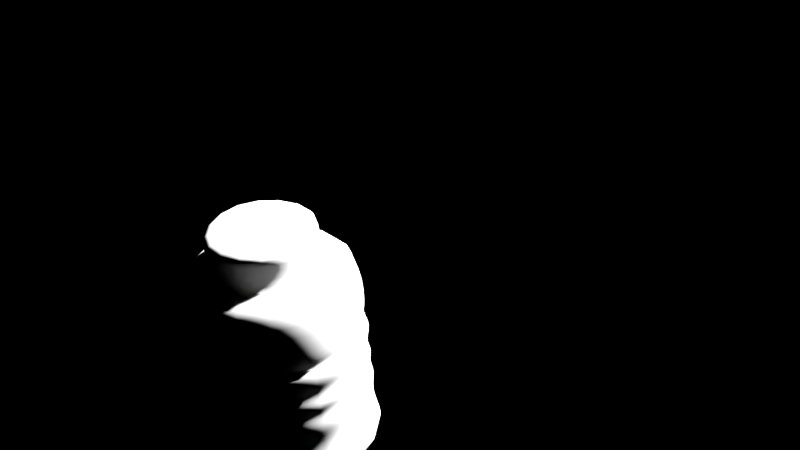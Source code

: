 # Source: lamp1.blend  (saved by Blender 2.70.0; exported with 4.5.12 LTS)
import bpy
from mathutils import Matrix  # noqa: F401  (used for matrix-valued properties, if any)

bpy.ops.wm.read_factory_settings(use_empty=True)
scene = bpy.context.scene
scene.name = 'Scene'

# ---- collections
col_collection_1 = bpy.data.collections.new('Collection 1'); scene.collection.children.link(col_collection_1)

# ---- materials (node trees are filled in below, after node groups)
mat_material = bpy.data.materials.new('Material')
mat_material.alpha_threshold = 0.0
mat_material.roughness = 0.5
mat_material.line_color = (0.0, 0.0, 0.0, 1.0)

# ---- material node trees

# ---- world
world_world = bpy.data.worlds.new('World'); scene.world = world_world
world_world.use_nodes = True; world_world.node_tree.nodes.clear()
_N = world_world.node_tree.nodes; _L = world_world.node_tree.links
n0 = _N.new('ShaderNodeOutputWorld'); n0.name = 'World Output'; n0.location = (300, 300)
n0.width = 120
n1 = _N.new('ShaderNodeBackground'); n1.name = 'Background'; n1.location = (10, 300)
n1.width = 150
n2 = _N.new('ShaderNodeRGB'); n2.name = 'RGB'; n2.location = (-180, 300)
n2.outputs[0].default_value = (0.0, 0.0, 0.0, 1.0)
_L.new(n1.outputs[0], n0.inputs[0])
_L.new(n2.outputs[0], n1.inputs[0])
n0.is_active_output = True
world_world.color = (0.0, 0.0, 0.0)
world_world.use_sun_shadow = False
world_world.sun_shadow_jitter_overblur = 0.0
world_world.cycles.sampling_method = 'MANUAL'
world_world.cycles.sample_map_resolution = 256

# ---- cameras
cam_camera_002 = bpy.data.cameras.new('Camera.002')
cam_camera_002.passepartout_alpha = 0.7881
cam_camera_002.clip_end = 497.7
cam_camera_002.lens = 91.09
cam_camera_002.sensor_width = 32.0
cam_camera_002.sensor_height = 18.0
cam_camera_002.show_limits = True
cam_camera_002.dof.focus_distance = 3.0
cam_camera_002.dof.aperture_fstop = 128.0

# ---- meshes
me_cube = bpy.data.meshes.new('Cube')
me_cube.from_pydata([(-1.238, -1.238, -1.279), (-1.238, 1.238, -1.279), (1.238, 1.238, -1.279), (1.238, -1.238, -1.279), (-1.238, -1.238, 1.358), (-1.238, 1.238, 1.358), (1.238, 1.238, 1.358), (1.238, -1.238, 1.358), (-1.238, -1.238, -0.4273), (1.16, -1.16, 0.4577), (1.16, 1.16, 0.4577), (-1.238, 1.238, -0.4273), (-1.16, -1.16, 0.4577), (1.238, 1.238, -0.4273), (-1.16, 1.16, 0.4577), (1.238, -1.238, -0.4273), (-1.238, -1.238, 0.555), (-1.238, -1.238, 0.3603), (-1.238, 1.238, 0.3603), (-1.238, 1.238, 0.555), (1.238, 1.238, 0.3603), (1.238, 1.238, 0.555), (1.238, -1.238, 0.3603), (1.238, -1.238, 0.555), (1.17, -1.17, -0.2611), (1.238, -1.238, -0.1122), (1.17, -1.17, 0.03662), (1.238, -1.238, 0.2028), (-1.238, -1.238, 0.2028), (-1.17, -1.17, 0.03662), (-1.238, -1.238, -0.1122), (-1.17, -1.17, -0.2611), (-1.238, 1.238, 0.2028), (-1.17, 1.17, 0.03662), (-1.238, 1.238, -0.1122), (-1.17, 1.17, -0.2611), (1.238, 1.238, 0.2028), (1.17, 1.17, 0.03662), (1.238, 1.238, -0.1122), (1.17, 1.17, -0.2611), (-0.7633, 0.7633, -1.279), (-0.7633, -0.7633, -1.279), (0.7633, 0.7633, -1.279), (0.7633, -0.7633, -1.279), (-0.7633, 0.7633, -1.984), (-0.7633, -0.7633, -1.984), (0.7633, 0.7633, -1.984), (0.7633, -0.7633, -1.984), (0.7633, -0.7633, -1.872), (-0.7633, -0.7633, -1.872), (0.7633, 0.7633, -1.872), (-0.7633, 0.7633, -1.872), (-0.7643, -0.7643, 1.358), (-0.7643, 0.7643, 1.358), (0.7643, 0.7643, 1.358), (0.7643, -0.7643, 1.358), (-0.759, -0.7643, 1.94), (-0.759, 0.7643, 1.94), (0.7695, 0.7643, 1.94), (0.7695, -0.7643, 1.94), (-0.7643, -0.7643, 1.817), (0.7643, -0.7643, 1.817), (0.7643, 0.7643, 1.817), (-0.7643, 0.7643, 1.817), (-1.152, 1.152, -0.7114), (-1.238, 1.238, -0.9954), (1.152, 1.152, -0.7114), (1.238, 1.238, -0.9954), (1.152, -1.152, -0.7114), (1.238, -1.238, -0.9954), (-1.152, -1.152, -0.7114), (-1.238, -1.238, -0.9954), (-0.5398, 0.5398, -1.984), (-0.5398, -0.5398, -1.984), (0.5398, 0.5398, -1.984), (0.5398, -0.5398, -1.984), (-0.5398, 0.5398, -1.409), (-0.5398, -0.5398, -1.409), (0.5398, 0.5398, -1.409), (0.5398, -0.5398, -1.409)], [], [(71, 65, 1, 0), (65, 67, 2, 1), (67, 69, 3, 2), (69, 71, 0, 3), (48, 49, 45, 47), (60, 61, 59, 56), (24, 31, 8, 15), (7, 4, 16, 23), (35, 39, 13, 11), (6, 7, 23, 21), (39, 24, 15, 13), (18, 17, 12, 14), (5, 6, 21, 19), (31, 35, 11, 8), (14, 12, 16, 19), (10, 14, 19, 21), (9, 10, 21, 23), (12, 9, 23, 16), (4, 5, 19, 16), (20, 18, 14, 10), (22, 20, 10, 9), (17, 22, 9, 12), (22, 17, 28, 27), (27, 28, 29, 26), (26, 29, 30, 25), (25, 30, 31, 24), (18, 20, 36, 32), (32, 36, 37, 33), (33, 37, 38, 34), (34, 38, 39, 35), (20, 22, 27, 36), (36, 27, 26, 37), (37, 26, 25, 38), (38, 25, 24, 39), (17, 18, 32, 28), (28, 32, 33, 29), (29, 33, 34, 30), (30, 34, 35, 31), (40, 41, 0, 1), (42, 40, 1, 2), (43, 42, 2, 3), (41, 43, 3, 0), (75, 73, 77, 79), (50, 48, 47, 46), (51, 50, 46, 44), (49, 51, 44, 45), (43, 41, 49, 48), (42, 43, 48, 50), (40, 42, 50, 51), (41, 40, 51, 49), (52, 53, 5, 4), (53, 54, 6, 5), (54, 55, 7, 6), (55, 52, 4, 7), (59, 58, 57, 56), (61, 62, 58, 59), (62, 63, 57, 58), (63, 60, 56, 57), (52, 55, 61, 60), (55, 54, 62, 61), (54, 53, 63, 62), (53, 52, 60, 63), (8, 11, 64, 70), (70, 64, 65, 71), (11, 13, 66, 64), (64, 66, 67, 65), (13, 15, 68, 66), (66, 68, 69, 67), (15, 8, 70, 68), (68, 70, 71, 69), (72, 73, 45, 44), (74, 72, 44, 46), (75, 74, 46, 47), (73, 75, 47, 45), (77, 76, 78, 79), (74, 75, 79, 78), (72, 74, 78, 76), (73, 72, 76, 77)])
me_cube.polygons.foreach_set('use_smooth', [True] * 78)
_uv = me_cube.uv_layers.new(name='UVMap')
_uv.uv.foreach_set('vector', [0.21, 0.2781, 0.7728, 0.2781, 0.7728, 0.2135, 0.21, 0.2135, 0.1955, 0.3097, 0.7754, 0.3097, 0.7754, 0.2432, 0.1955, 0.2432, 0.7728, 0.2781, 0.21, 0.2781, 0.21, 0.2135, 0.7728, 0.2135, 0.7754, 0.3097, 0.1955, 0.3097, 0.1955, 0.2432, 0.7754, 0.2432, 0.6642, 0.1045, 0.3068, 0.1045, 0.3068, 0.07821, 0.6642, 0.07821, 0.07145, 0.6981, 0.2813, 0.6981, 0.282, 0.6981, 0.07217, 0.6981, 0.7595, 0.4817, 0.2115, 0.4817, 0.1955, 0.4428, 0.7754, 0.4428, 0.7754, 0.8609, 0.1955, 0.8609, 0.1955, 0.6728, 0.7754, 0.6728, 0.2115, 0.4817, 0.7595, 0.4817, 0.7754, 0.4428, 0.1955, 0.4428, 0.7728, 0.8129, 0.21, 0.8129, 0.21, 0.6304, 0.7728, 0.6304, 0.7574, 0.4449, 0.2255, 0.4449, 0.21, 0.4072, 0.7728, 0.4072, 0.7728, 0.5861, 0.21, 0.5861, 0.2277, 0.6083, 0.7551, 0.6083, 0.4867, 0.1941, 1.077, 0.1941, 1.077, 0.002678, 0.4867, 0.002678, 0.2255, 0.4449, 0.7574, 0.4449, 0.7728, 0.4072, 0.21, 0.4072, 0.7551, 0.6083, 0.2277, 0.6083, 0.21, 0.6304, 0.7728, 0.6304, 0.7572, 0.65, 0.2138, 0.65, 0.1955, 0.6728, 0.7754, 0.6728, 0.2277, 0.6083, 0.7551, 0.6083, 0.7728, 0.6304, 0.21, 0.6304, 0.2138, 0.65, 0.7572, 0.65, 0.7754, 0.6728, 0.1955, 0.6728, 0.21, 0.8129, 0.7728, 0.8129, 0.7728, 0.6304, 0.21, 0.6304, 0.7754, 0.6272, 0.1955, 0.6272, 0.2138, 0.65, 0.7572, 0.65, 0.21, 0.5861, 0.7728, 0.5861, 0.7551, 0.6083, 0.2277, 0.6083, 0.1955, 0.6272, 0.7754, 0.6272, 0.7572, 0.65, 0.2138, 0.65, 0.7754, 0.6272, 0.1955, 0.6272, 0.1955, 0.5903, 0.7754, 0.5903, 0.7754, 0.5903, 0.1955, 0.5903, 0.2115, 0.5514, 0.7595, 0.5514, 0.7595, 0.5514, 0.2115, 0.5514, 0.1955, 0.5165, 0.7754, 0.5165, 0.7754, 0.5165, 0.1955, 0.5165, 0.2115, 0.4817, 0.7595, 0.4817, 0.1955, 0.6272, 0.7754, 0.6272, 0.7754, 0.5903, 0.1955, 0.5903, 0.1955, 0.5903, 0.7754, 0.5903, 0.7595, 0.5514, 0.2115, 0.5514, 0.2115, 0.5514, 0.7595, 0.5514, 0.7754, 0.5165, 0.1955, 0.5165, 0.1955, 0.5165, 0.7754, 0.5165, 0.7595, 0.4817, 0.2115, 0.4817, 0.7728, 0.5861, 0.21, 0.5861, 0.21, 0.5504, 0.7728, 0.5504, 0.7728, 0.5504, 0.21, 0.5504, 0.2255, 0.5126, 0.7574, 0.5126, 0.7574, 0.5126, 0.2255, 0.5126, 0.21, 0.4788, 0.7728, 0.4788, 0.7728, 0.4788, 0.21, 0.4788, 0.2255, 0.4449, 0.7574, 0.4449, 0.21, 0.5861, 0.7728, 0.5861, 0.7728, 0.5504, 0.21, 0.5504, 0.21, 0.5504, 0.7728, 0.5504, 0.7574, 0.5126, 0.2255, 0.5126, 0.2255, 0.5126, 0.7574, 0.5126, 0.7728, 0.4788, 0.21, 0.4788, 0.21, 0.4788, 0.7728, 0.4788, 0.7574, 0.4449, 0.2255, 0.4449, 0.6649, 0.2135, 0.318, 0.2135, 0.21, 0.2135, 0.7728, 0.2135, 0.6642, 0.2432, 0.3068, 0.2432, 0.1955, 0.2432, 0.7754, 0.2432, 0.318, 0.2135, 0.6649, 0.2135, 0.7728, 0.2135, 0.21, 0.2135, 0.3068, 0.2432, 0.6642, 0.2432, 0.7754, 0.2432, 0.1955, 0.2432, 0.6119, 0.07821, 0.3591, 0.07821, 0.3591, 0.2129, 0.6119, 0.2129, 0.6649, 0.07889, 0.318, 0.07889, 0.318, 0.05335, 0.6649, 0.05335, 0.3068, 0.1045, 0.6642, 0.1045, 0.6642, 0.07821, 0.3068, 0.07821, 0.318, 0.07889, 0.6649, 0.07889, 0.6649, 0.05335, 0.318, 0.05335, 0.6642, 0.2432, 0.3068, 0.2432, 0.3068, 0.1045, 0.6642, 0.1045, 0.6649, 0.2135, 0.318, 0.2135, 0.318, 0.07889, 0.6649, 0.07889, 0.3068, 0.2432, 0.6642, 0.2432, 0.6642, 0.1045, 0.3068, 0.1045, 0.318, 0.2135, 0.6649, 0.2135, 0.6649, 0.07889, 0.318, 0.07889, 0.07145, 0.6981, 0.07145, 0.908, 0.006356, 0.9731, 0.006356, 0.6331, 0.07145, 0.908, 0.2813, 0.908, 0.3464, 0.9731, 0.006356, 0.9731, 0.2813, 0.908, 0.2813, 0.6981, 0.3464, 0.6331, 0.3464, 0.9731, 0.2813, 0.6981, 0.07145, 0.6981, 0.006356, 0.6331, 0.3464, 0.6331, 0.282, 0.6981, 0.282, 0.908, 0.07217, 0.908, 0.07217, 0.6981, 0.2813, 0.6981, 0.2813, 0.908, 0.282, 0.908, 0.282, 0.6981, 0.2813, 0.908, 0.07145, 0.908, 0.07217, 0.908, 0.282, 0.908, 0.07145, 0.908, 0.07145, 0.6981, 0.07217, 0.6981, 0.07217, 0.908, 0.07145, 0.6981, 0.2813, 0.6981, 0.2813, 0.6981, 0.07145, 0.6981, 0.2813, 0.6981, 0.2813, 0.908, 0.2813, 0.908, 0.2813, 0.6981, 0.2813, 0.908, 0.07145, 0.908, 0.07145, 0.908, 0.2813, 0.908, 0.07145, 0.908, 0.07145, 0.6981, 0.07145, 0.6981, 0.07145, 0.908, 0.21, 0.4072, 0.7728, 0.4072, 0.7533, 0.3426, 0.2295, 0.3426, 0.2295, 0.3426, 0.7533, 0.3426, 0.7728, 0.2781, 0.21, 0.2781, 0.1955, 0.4428, 0.7754, 0.4428, 0.7553, 0.3763, 0.2156, 0.3763, 0.2156, 0.3763, 0.7553, 0.3763, 0.7754, 0.3097, 0.1955, 0.3097, 0.7728, 0.4072, 0.21, 0.4072, 0.2295, 0.3426, 0.7533, 0.3426, 0.7533, 0.3426, 0.2295, 0.3426, 0.21, 0.2781, 0.7728, 0.2781, 0.7754, 0.4428, 0.1955, 0.4428, 0.2156, 0.3763, 0.7553, 0.3763, 0.7553, 0.3763, 0.2156, 0.3763, 0.1955, 0.3097, 0.7754, 0.3097, 0.6141, 0.05335, 0.3688, 0.05335, 0.318, 0.05335, 0.6649, 0.05335, 0.6119, 0.07821, 0.3591, 0.07821, 0.3068, 0.07821, 0.6642, 0.07821, 0.3688, 0.05335, 0.6141, 0.05335, 0.6649, 0.05335, 0.318, 0.05335, 0.3591, 0.07821, 0.6119, 0.07821, 0.6642, 0.07821, 0.3068, 0.07821, 0.3688, 0.1841, 0.6141, 0.1841, 0.6141, 0.1841, 0.3688, 0.1841, 0.6141, 0.05335, 0.3688, 0.05335, 0.3688, 0.1841, 0.6141, 0.1841, 0.3591, 0.07821, 0.6119, 0.07821, 0.6119, 0.2129, 0.3591, 0.2129, 0.3688, 0.05335, 0.6141, 0.05335, 0.6141, 0.1841, 0.3688, 0.1841])
me_cube.materials.append(mat_material)
me_cube.use_remesh_preserve_volume = False
me_cube.use_remesh_preserve_attributes = False
me_cube.use_mirror_vertex_groups = False
me_cube.update()

# ---- objects
ob_cube = bpy.data.objects.new('Cube', me_cube)
ob_camera = bpy.data.objects.new('Camera', cam_camera_002)

# ---- transforms, parenting, visibility, modifiers, constraints
ob_cube.location = (-0.675, 0.4156, 0.0)
ob_cube.lineart.crease_threshold = 0.0
_m = ob_cube.modifiers.new('Subsurf', 'SUBSURF')
_m.uv_smooth = 'PRESERVE_CORNERS'
_m.quality = 2
_m.levels = 2
_m.show_only_control_edges = False
ob_camera.location = (-21.94, -9.961, 16.22)
ob_camera.rotation_euler = (1.015, 0.1075, -1.255)
ob_camera.scale = (1.0, 1.0, 1.0)
ob_camera.hide_viewport = True
ob_camera.lineart.crease_threshold = 0.0

# ---- collection membership
col_collection_1.objects.link(ob_cube)
col_collection_1.objects.link(ob_camera)

# ---- scene / render settings (as saved in the file)
scene.camera = ob_camera
scene.frame_start = 1; scene.frame_end = 250; scene.frame_set(182)
scene.render.engine = 'BLENDER_EEVEE_NEXT'
scene.render.image_settings.color_mode = 'RGB'
scene.render.image_settings.compression = 90
scene.render.resolution_x = 1280
scene.render.resolution_y = 720
scene.render.dither_intensity = 0.0
scene.render.film_transparent = True
scene.render.bake_margin = 2
scene.render.bake_bias = 0.0
scene.cycles.use_denoising = False
scene.cycles.samples = 1000
scene.cycles.sampling_pattern = 'TABULATED_SOBOL'
scene.cycles.light_sampling_threshold = 0.0
scene.cycles.use_adaptive_sampling = False
scene.cycles.use_light_tree = False
scene.cycles.blur_glossy = 0.0
scene.cycles.max_bounces = 128
scene.cycles.diffuse_bounces = 128
scene.cycles.glossy_bounces = 128
scene.cycles.transmission_bounces = 128
scene.cycles.volume_bounces = 1
scene.cycles.transparent_max_bounces = 128
scene.cycles.film_exposure = 7.0
scene.cycles.pixel_filter_type = 'GAUSSIAN'
scene.cycles.sample_clamp_indirect = 0.0
scene.cycles.debug_bvh_type = 'STATIC_BVH'
scene.view_settings.view_transform = 'Standard'
bpy.context.view_layer.update()

# ---- added for rendering (the .blend has no usable light): sun
light_auto_sun = bpy.data.lights.new('AutoSun', 'SUN')
light_auto_sun.energy = 3.0
light_auto_sun.angle = 0.0523599
ob_auto_sun = bpy.data.objects.new('AutoSun', light_auto_sun)
scene.collection.objects.link(ob_auto_sun)
ob_auto_sun.rotation_euler = (0.872665, 0.174533, 0.523599)
bpy.context.view_layer.update()
